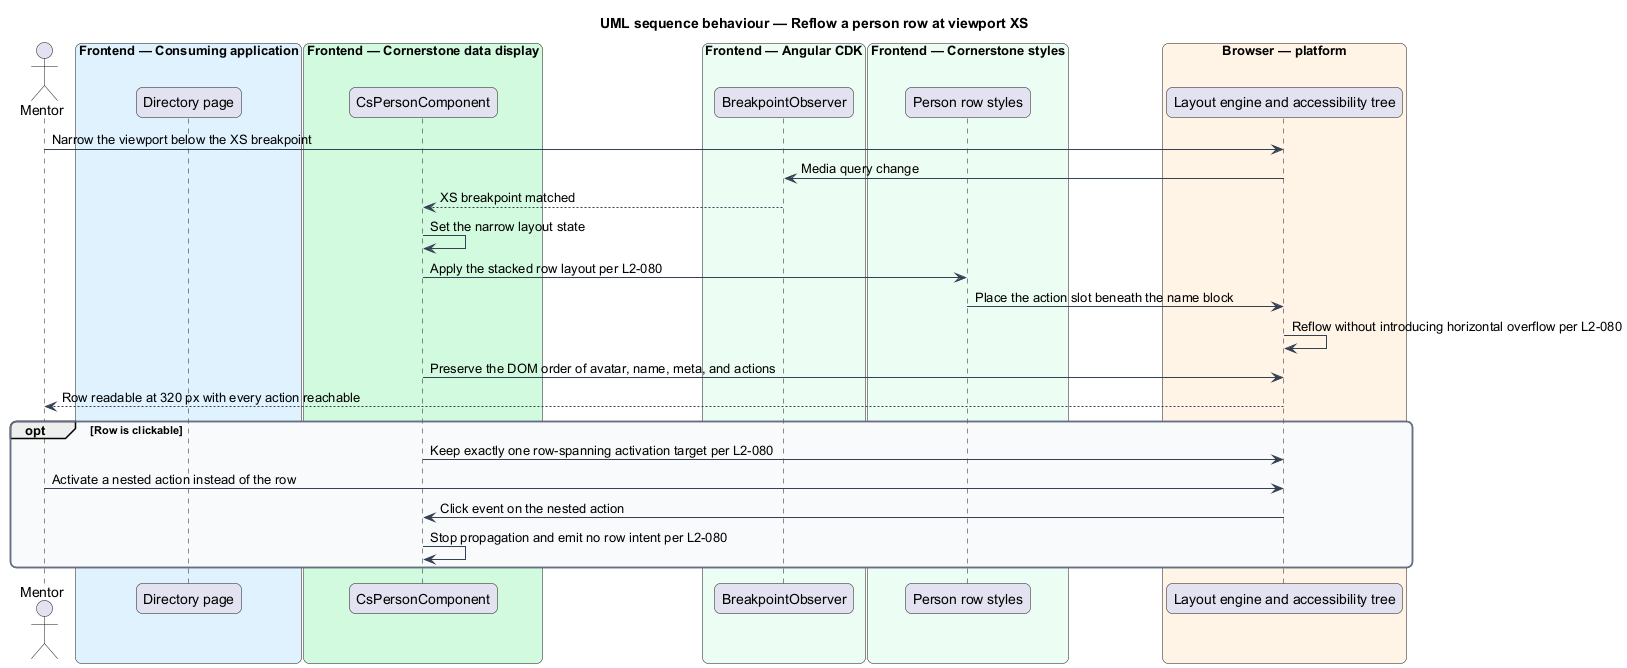

The diagram above was rendered by PlantUML. Its source (embedded in the PNG):
@startuml
title UML sequence behaviour — Reflow a person row at viewport XS
skinparam backgroundColor #FFFFFF
skinparam shadowing false
skinparam roundcorner 12
skinparam defaultFontName Arial
skinparam ArrowColor #344054
skinparam rectangle {
  BorderColor #344054
  FontColor #101828
}
skinparam package {
  BorderColor #667085
  FontColor #101828
  BackgroundColor #F9FAFB
}
actor "Mentor" as user
box "Frontend — Consuming application" #E0F2FE
  participant "Directory page" as page
end box
box "Frontend — Cornerstone data display" #D1FADF
  participant "CsPersonComponent" as person
end box
box "Frontend — Angular CDK" #ECFDF3
  participant "BreakpointObserver" as bp
end box
box "Frontend — Cornerstone styles" #ECFDF3
  participant "Person row styles" as styles
end box
box "Browser — platform" #FFF4E5
  participant "Layout engine and accessibility tree" as dom
end box

user -> dom : Narrow the viewport below the XS breakpoint
dom -> bp : Media query change
bp --> person : XS breakpoint matched
person -> person : Set the narrow layout state
person -> styles : Apply the stacked row layout per L2-080
styles -> dom : Place the action slot beneath the name block
dom -> dom : Reflow without introducing horizontal overflow per L2-080
person -> dom : Preserve the DOM order of avatar, name, meta, and actions
dom --> user : Row readable at 320 px with every action reachable

opt Row is clickable
  person -> dom : Keep exactly one row-spanning activation target per L2-080
  user -> dom : Activate a nested action instead of the row
  dom -> person : Click event on the nested action
  person -> person : Stop propagation and emit no row intent per L2-080
end
@enduml